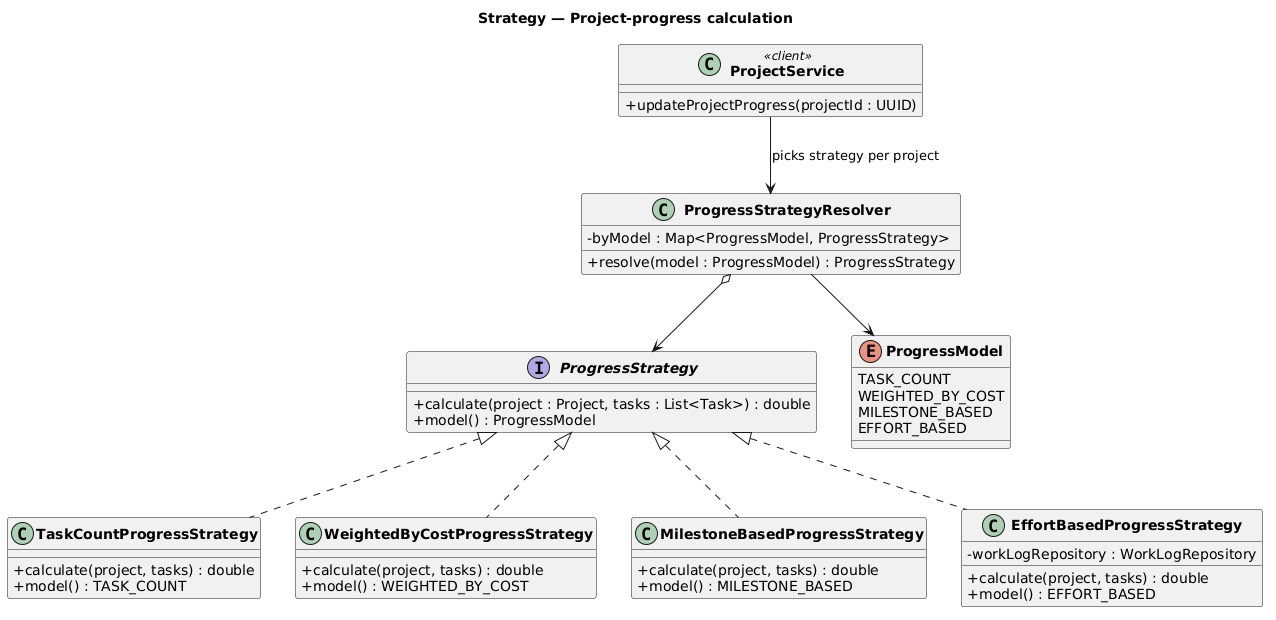

The diagram above was rendered by PlantUML. Its source (embedded in the PNG):
@startuml
title Strategy — Project-progress calculation

skinparam classAttributeIconSize 0
skinparam classFontStyle bold
skinparam backgroundColor white

interface ProgressStrategy {
  + calculate(project : Project, tasks : List<Task>) : double
  + model() : ProgressModel
}

class TaskCountProgressStrategy {
  + calculate(project, tasks) : double
  + model() : TASK_COUNT
}
class WeightedByCostProgressStrategy {
  + calculate(project, tasks) : double
  + model() : WEIGHTED_BY_COST
}
class MilestoneBasedProgressStrategy {
  + calculate(project, tasks) : double
  + model() : MILESTONE_BASED
}
class EffortBasedProgressStrategy {
  - workLogRepository : WorkLogRepository
  + calculate(project, tasks) : double
  + model() : EFFORT_BASED
}

class ProgressStrategyResolver {
  - byModel : Map<ProgressModel, ProgressStrategy>
  + resolve(model : ProgressModel) : ProgressStrategy
}

class ProjectService <<client>> {
  + updateProjectProgress(projectId : UUID)
}

enum ProgressModel {
  TASK_COUNT
  WEIGHTED_BY_COST
  MILESTONE_BASED
  EFFORT_BASED
}

ProgressStrategy <|.. TaskCountProgressStrategy
ProgressStrategy <|.. WeightedByCostProgressStrategy
ProgressStrategy <|.. MilestoneBasedProgressStrategy
ProgressStrategy <|.. EffortBasedProgressStrategy

ProgressStrategyResolver o--> ProgressStrategy
ProjectService --> ProgressStrategyResolver : picks strategy per project
ProgressStrategyResolver --> ProgressModel
@enduml